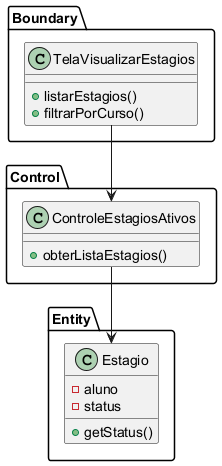

The diagram above was rendered by PlantUML. Its source (embedded in the PNG):
@startuml
' UC009 - Visualizar Alunos com Estágio Ativo - Diagrama de Classes de Análise
package Boundary {
  class TelaVisualizarEstagios {
    +listarEstagios()
    +filtrarPorCurso()
  }
}

package Control {
  class ControleEstagiosAtivos {
    +obterListaEstagios()
  }
}

package Entity {
  class Estagio {
    -aluno
    -status
    +getStatus()
  }
}

TelaVisualizarEstagios --> ControleEstagiosAtivos
ControleEstagiosAtivos --> Estagio
@enduml